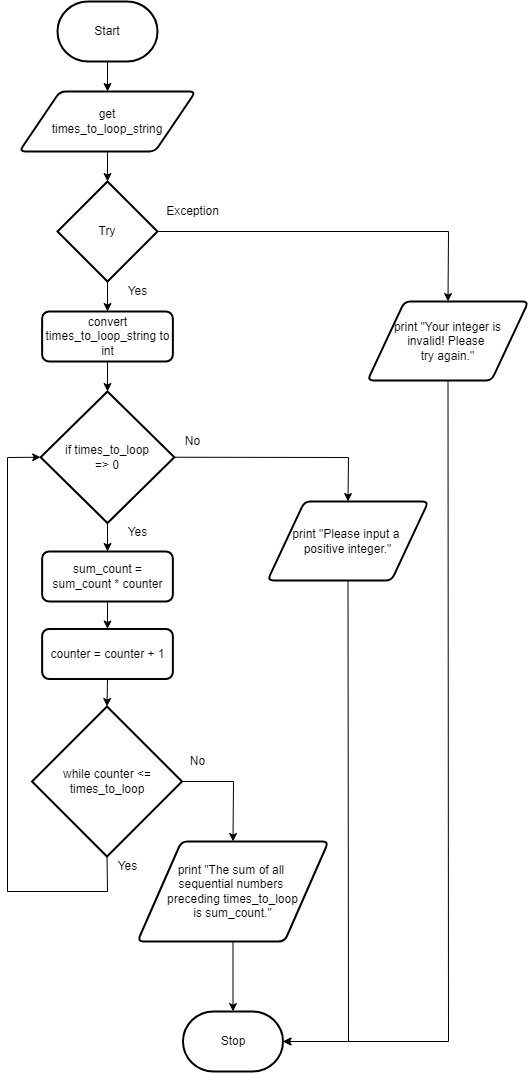

The diagram above was exported from draw.io. Its source (the exported page's mxGraphModel, read from the mxfile embedded in the PNG):
<mxGraphModel dx="1717" dy="1130" grid="1" gridSize="10" guides="1" tooltips="1" connect="1" arrows="1" fold="1" page="1" pageScale="1" pageWidth="827" pageHeight="1169" math="0" shadow="0">
  <root>
    <mxCell id="0" />
    <mxCell id="1" parent="0" />
    <mxCell id="17" style="edgeStyle=none;rounded=0;html=1;exitX=0.5;exitY=1;exitDx=0;exitDy=0;exitPerimeter=0;entryX=0.5;entryY=0;entryDx=0;entryDy=0;" parent="1" source="18" target="20" edge="1">
      <mxGeometry relative="1" as="geometry">
        <mxPoint x="113" y="100" as="targetPoint" />
      </mxGeometry>
    </mxCell>
    <mxCell id="18" value="Start" style="strokeWidth=2;html=1;shape=mxgraph.flowchart.terminator;whiteSpace=wrap;" parent="1" vertex="1">
      <mxGeometry x="70" y="20" width="100" height="60" as="geometry" />
    </mxCell>
    <mxCell id="19" style="edgeStyle=none;rounded=0;html=1;" parent="1" source="20" target="29" edge="1">
      <mxGeometry relative="1" as="geometry" />
    </mxCell>
    <mxCell id="20" value="get&lt;br&gt;times_to_loop_string" style="shape=parallelogram;html=1;strokeWidth=2;perimeter=parallelogramPerimeter;whiteSpace=wrap;rounded=1;arcSize=12;size=0.23;" parent="1" vertex="1">
      <mxGeometry x="31.879999999999992" y="110" width="176.25" height="60" as="geometry" />
    </mxCell>
    <mxCell id="21" value="Stop" style="strokeWidth=2;html=1;shape=mxgraph.flowchart.terminator;whiteSpace=wrap;" parent="1" vertex="1">
      <mxGeometry x="195.5" y="1030" width="100" height="60" as="geometry" />
    </mxCell>
    <mxCell id="52" style="edgeStyle=none;html=1;exitX=0.5;exitY=1;exitDx=0;exitDy=0;exitPerimeter=0;entryX=0;entryY=0.5;entryDx=0;entryDy=0;entryPerimeter=0;rounded=0;" edge="1" parent="1" source="24" target="45">
      <mxGeometry relative="1" as="geometry">
        <Array as="points">
          <mxPoint x="120" y="910" />
          <mxPoint x="20" y="910" />
          <mxPoint x="20" y="476" />
        </Array>
      </mxGeometry>
    </mxCell>
    <mxCell id="54" style="edgeStyle=none;rounded=0;html=1;exitX=1;exitY=0.5;exitDx=0;exitDy=0;exitPerimeter=0;entryX=0.5;entryY=0;entryDx=0;entryDy=0;" edge="1" parent="1" source="24" target="35">
      <mxGeometry relative="1" as="geometry">
        <Array as="points">
          <mxPoint x="246" y="800" />
        </Array>
      </mxGeometry>
    </mxCell>
    <mxCell id="24" value="while counter &amp;lt;= times_to_loop" style="strokeWidth=2;html=1;shape=mxgraph.flowchart.decision;whiteSpace=wrap;" parent="1" vertex="1">
      <mxGeometry x="44.51" y="725" width="150" height="150" as="geometry" />
    </mxCell>
    <mxCell id="44" style="edgeStyle=none;html=1;exitX=0.5;exitY=1;exitDx=0;exitDy=0;entryX=1;entryY=0.5;entryDx=0;entryDy=0;entryPerimeter=0;rounded=0;" parent="1" source="26" target="21" edge="1">
      <mxGeometry relative="1" as="geometry">
        <Array as="points">
          <mxPoint x="461" y="1060" />
        </Array>
      </mxGeometry>
    </mxCell>
    <mxCell id="26" value="print &quot;Your integer is&lt;br&gt;invalid! Please &lt;br&gt;try again.&quot;" style="shape=parallelogram;html=1;strokeWidth=2;perimeter=parallelogramPerimeter;whiteSpace=wrap;rounded=1;arcSize=12;size=0.23;" parent="1" vertex="1">
      <mxGeometry x="380" y="320" width="161" height="79" as="geometry" />
    </mxCell>
    <mxCell id="27" style="edgeStyle=none;html=1;entryX=0.5;entryY=0;entryDx=0;entryDy=0;rounded=0;" parent="1" source="29" target="26" edge="1">
      <mxGeometry relative="1" as="geometry">
        <Array as="points">
          <mxPoint x="461" y="250" />
        </Array>
      </mxGeometry>
    </mxCell>
    <mxCell id="28" style="edgeStyle=none;rounded=0;html=1;" parent="1" source="29" target="33" edge="1">
      <mxGeometry relative="1" as="geometry" />
    </mxCell>
    <mxCell id="29" value="Try" style="strokeWidth=2;html=1;shape=mxgraph.flowchart.decision;whiteSpace=wrap;" parent="1" vertex="1">
      <mxGeometry x="70" y="200" width="100" height="100" as="geometry" />
    </mxCell>
    <mxCell id="30" value="Yes&lt;br&gt;" style="text;html=1;align=center;verticalAlign=middle;resizable=0;points=[];autosize=1;strokeColor=none;fillColor=none;" parent="1" vertex="1">
      <mxGeometry x="130" y="541.48" width="40" height="20" as="geometry" />
    </mxCell>
    <mxCell id="31" value="Exception" style="text;html=1;align=center;verticalAlign=middle;resizable=0;points=[];autosize=1;strokeColor=none;fillColor=none;" parent="1" vertex="1">
      <mxGeometry x="170" y="220" width="70" height="20" as="geometry" />
    </mxCell>
    <mxCell id="46" style="edgeStyle=none;rounded=0;html=1;exitX=0.5;exitY=1;exitDx=0;exitDy=0;entryX=0.5;entryY=0;entryDx=0;entryDy=0;entryPerimeter=0;" parent="1" source="33" target="45" edge="1">
      <mxGeometry relative="1" as="geometry" />
    </mxCell>
    <mxCell id="33" value="&lt;span&gt;convert times_to_loop_string to int&lt;/span&gt;" style="rounded=1;whiteSpace=wrap;html=1;absoluteArcSize=1;arcSize=14;strokeWidth=2;" parent="1" vertex="1">
      <mxGeometry x="54.62" y="330" width="130.75" height="50" as="geometry" />
    </mxCell>
    <mxCell id="55" style="edgeStyle=none;rounded=0;html=1;exitX=0.5;exitY=1;exitDx=0;exitDy=0;entryX=0.5;entryY=0;entryDx=0;entryDy=0;entryPerimeter=0;" edge="1" parent="1" source="35" target="21">
      <mxGeometry relative="1" as="geometry" />
    </mxCell>
    <mxCell id="35" value="print &quot;The sum of all &lt;br&gt;sequential numbers &lt;br&gt;preceding times_to_loop&lt;br&gt;is sum_count.&quot;" style="shape=parallelogram;html=1;strokeWidth=2;perimeter=parallelogramPerimeter;whiteSpace=wrap;rounded=1;arcSize=12;size=0.23;" parent="1" vertex="1">
      <mxGeometry x="150" y="860" width="191" height="100" as="geometry" />
    </mxCell>
    <mxCell id="36" value="No" style="text;html=1;align=center;verticalAlign=middle;resizable=0;points=[];autosize=1;strokeColor=none;fillColor=none;" parent="1" vertex="1">
      <mxGeometry x="190" y="450" width="30" height="20" as="geometry" />
    </mxCell>
    <mxCell id="37" value="Yes&lt;br&gt;" style="text;html=1;align=center;verticalAlign=middle;resizable=0;points=[];autosize=1;strokeColor=none;fillColor=none;" parent="1" vertex="1">
      <mxGeometry x="130" y="300" width="40" height="20" as="geometry" />
    </mxCell>
    <mxCell id="50" style="edgeStyle=none;html=1;exitX=0.5;exitY=1;exitDx=0;exitDy=0;entryX=0.5;entryY=0;entryDx=0;entryDy=0;" edge="1" parent="1" source="39" target="41">
      <mxGeometry relative="1" as="geometry" />
    </mxCell>
    <mxCell id="39" value="sum_count = sum_count * counter" style="rounded=1;whiteSpace=wrap;html=1;absoluteArcSize=1;arcSize=14;strokeWidth=2;" parent="1" vertex="1">
      <mxGeometry x="54.63" y="570" width="130.75" height="50" as="geometry" />
    </mxCell>
    <mxCell id="51" style="edgeStyle=none;html=1;exitX=0.5;exitY=1;exitDx=0;exitDy=0;entryX=0.5;entryY=0;entryDx=0;entryDy=0;entryPerimeter=0;" edge="1" parent="1" source="41" target="24">
      <mxGeometry relative="1" as="geometry" />
    </mxCell>
    <mxCell id="41" value="counter = counter + 1" style="rounded=1;whiteSpace=wrap;html=1;absoluteArcSize=1;arcSize=14;strokeWidth=2;" parent="1" vertex="1">
      <mxGeometry x="54.629999999999995" y="647.5" width="130.75" height="50" as="geometry" />
    </mxCell>
    <mxCell id="47" style="edgeStyle=none;rounded=0;html=1;exitX=1;exitY=0.5;exitDx=0;exitDy=0;exitPerimeter=0;entryX=0.5;entryY=0;entryDx=0;entryDy=0;" parent="1" source="45" target="48" edge="1">
      <mxGeometry relative="1" as="geometry">
        <mxPoint x="400.0000000000001" y="542.608695652174" as="targetPoint" />
        <Array as="points">
          <mxPoint x="361" y="476" />
        </Array>
      </mxGeometry>
    </mxCell>
    <mxCell id="49" style="edgeStyle=none;html=1;exitX=0.5;exitY=1;exitDx=0;exitDy=0;exitPerimeter=0;entryX=0.5;entryY=0;entryDx=0;entryDy=0;" edge="1" parent="1" source="45" target="39">
      <mxGeometry relative="1" as="geometry" />
    </mxCell>
    <mxCell id="45" value="if times_to_loop&lt;br&gt;=&amp;gt; 0" style="strokeWidth=2;html=1;shape=mxgraph.flowchart.decision;whiteSpace=wrap;" parent="1" vertex="1">
      <mxGeometry x="53.12" y="410" width="133.75" height="131.48" as="geometry" />
    </mxCell>
    <mxCell id="56" style="edgeStyle=none;rounded=0;html=1;exitX=0.5;exitY=1;exitDx=0;exitDy=0;entryX=1;entryY=0.5;entryDx=0;entryDy=0;entryPerimeter=0;" edge="1" parent="1" source="48" target="21">
      <mxGeometry relative="1" as="geometry">
        <Array as="points">
          <mxPoint x="361" y="1060" />
        </Array>
      </mxGeometry>
    </mxCell>
    <mxCell id="48" value="print &quot;Please input a &lt;br&gt;positive integer.&quot;" style="shape=parallelogram;html=1;strokeWidth=2;perimeter=parallelogramPerimeter;whiteSpace=wrap;rounded=1;arcSize=12;size=0.23;" parent="1" vertex="1">
      <mxGeometry x="280" y="520" width="161" height="79" as="geometry" />
    </mxCell>
    <mxCell id="57" value="No" style="text;html=1;align=center;verticalAlign=middle;resizable=0;points=[];autosize=1;strokeColor=none;fillColor=none;" vertex="1" parent="1">
      <mxGeometry x="194.51" y="770" width="30" height="20" as="geometry" />
    </mxCell>
    <mxCell id="58" value="Yes&lt;br&gt;" style="text;html=1;align=center;verticalAlign=middle;resizable=0;points=[];autosize=1;strokeColor=none;fillColor=none;" vertex="1" parent="1">
      <mxGeometry x="120" y="875" width="40" height="20" as="geometry" />
    </mxCell>
  </root>
</mxGraphModel>